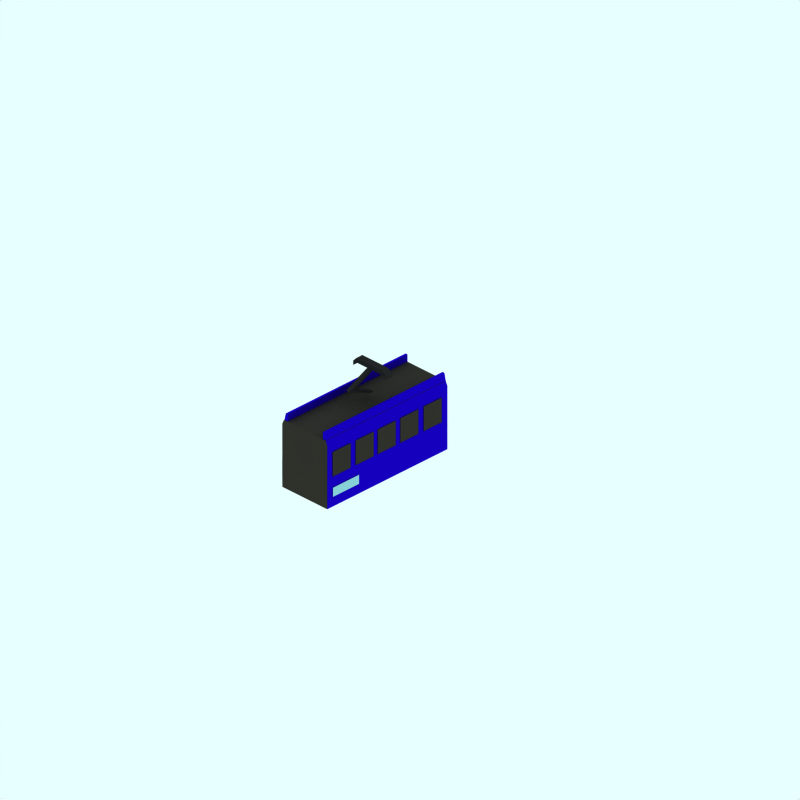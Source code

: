 # Source: sheffield-supertram-middle.blend  (saved by Blender 2.43.0; exported with 4.5.12 LTS)
import bpy
from mathutils import Matrix  # noqa: F401  (used for matrix-valued properties, if any)

bpy.ops.wm.read_factory_settings(use_empty=True)
scene = bpy.context.scene
scene.name = 'Scene'

# ---- collections
col_collection_1 = bpy.data.collections.new('Collection 1'); scene.collection.children.link(col_collection_1)
col_collection_2 = bpy.data.collections.new('Collection 2'); scene.collection.children.link(col_collection_2)
col_collection_2.hide_render = True
col_collection_2.hide_viewport = True
col_collection_3 = bpy.data.collections.new('Collection 3'); scene.collection.children.link(col_collection_3)
col_collection_3.hide_render = True
col_collection_3.hide_viewport = True

# ---- materials (node trees are filled in below, after node groups)
mat_material = bpy.data.materials.new('Material')
mat_material.alpha_threshold = 0.0
mat_material.diffuse_color = (0.582, 0.8181, 0.8433, 1.0)
mat_material.roughness = 0.5
mat_material.line_color = (0.0, 0.0, 0.0, 1.0)
mat_roof = bpy.data.materials.new('Roof')
mat_roof.alpha_threshold = 0.0
mat_roof.preview_render_type = 'FLAT'
mat_roof.diffuse_color = (0.2, 0.194, 0.1704, 1.0)
mat_roof.roughness = 0.5
mat_roof.line_color = (0.0, 0.0, 0.0, 1.0)
mat_maincolour1 = bpy.data.materials.new('MainColour1')
mat_maincolour1.alpha_threshold = 0.0
mat_maincolour1.preview_render_type = 'CUBE'
mat_maincolour1.diffuse_color = (0.08998, 0.0, 0.7437, 1.0)
mat_maincolour1.specular_color = (1.0, 0.9999, 0.9999)
mat_maincolour1.roughness = 0.5
mat_maincolour1.line_color = (0.0, 0.0, 0.0, 1.0)
mat_maincolour3 = bpy.data.materials.new('MainColour3')
mat_maincolour3.alpha_threshold = 0.0
mat_maincolour3.preview_render_type = 'FLAT'
mat_maincolour3.diffuse_color = (1.0, 0.4504, 0.0, 1.0)
mat_maincolour3.roughness = 0.5
mat_maincolour3.line_color = (0.0, 0.0, 0.0, 1.0)
mat_maincolour2 = bpy.data.materials.new('MainColour2')
mat_maincolour2.alpha_threshold = 0.0
mat_maincolour2.preview_render_type = 'FLAT'
mat_maincolour2.diffuse_color = (0.7437, 0.02675, 0.02675, 1.0)
mat_maincolour2.roughness = 0.5
mat_maincolour2.line_color = (0.0, 0.0, 0.0, 1.0)
mat_underframe = bpy.data.materials.new('Underframe')
mat_underframe.alpha_threshold = 0.0
mat_underframe.preview_render_type = 'FLAT'
mat_underframe.diffuse_color = (0.1446, 0.1446, 0.1446, 1.0)
mat_underframe.roughness = 0.5
mat_underframe.line_color = (0.0, 0.0, 0.0, 1.0)

# ---- material node trees

# ---- world
world_world = bpy.data.worlds.new('World'); scene.world = world_world
world_world.color = (0.9059, 1.0, 1.0)
world_world.use_sun_shadow = False
world_world.sun_shadow_jitter_overblur = 0.0
world_world.cycles.sampling_method = 'MANUAL'
world_world.cycles.sample_map_resolution = 256

# ---- cameras
cam_camera_001 = bpy.data.cameras.new('Camera.001')
cam_camera_001.type = 'ORTHO'
cam_camera_001.passepartout_alpha = 0.2
cam_camera_001.clip_end = 100.0
cam_camera_001.lens = 35.0
cam_camera_001.ortho_scale = 24.0
cam_camera_001.display_size = 5.91
cam_camera_001.show_passepartout = False
cam_camera_001.show_safe_areas = True
cam_camera_001.dof.focus_distance = 0.0
cam_camera_001.dof.aperture_fstop = 128.0

# ---- lights
light_lamp = bpy.data.lights.new('Lamp', 'SUN')
light_lamp.transmission_factor = 0.0
light_lamp.angle = 1.571
light_lamp.energy = 0.028
light_lamp.shadow_buffer_clip_start = 0.5
light_lamp.shadow_soft_size = 1.0
light_lamp.shadow_cascade_max_distance = 1000.0
light_lamp.cycles.use_multiple_importance_sampling = False

# ---- meshes
me_plane_029 = bpy.data.meshes.new('Plane.029')
me_plane_029.from_pydata([(-5.535, 0.3326, 1.727), (-5.535, 0.008, 1.727), (-4.466, 0.008, 1.727), (-4.466, 0.3326, 1.727), (-1.135, 0.3326, -0.1989), (-1.135, 0.008, -0.1989), (-2.205, 0.008, -0.1989), (-2.205, 0.3326, -0.1989)], [], [(3, 0, 1, 2), (4, 7, 6, 5)])
me_plane_029.materials.append(mat_material)
me_plane_029.use_remesh_preserve_volume = False
me_plane_029.use_remesh_preserve_attributes = False
me_plane_029.use_mirror_vertex_groups = False
me_plane_029.update()
me_plane_027 = bpy.data.meshes.new('Plane.027')
me_plane_027.from_pydata([(0.2099, 0.3086, 1.219), (0.2099, -0.2173, 1.219), (-0.2099, -0.2173, 1.219), (-0.2099, 0.3086, 1.219)], [], [(0, 3, 2, 1)])
me_plane_027.materials.append(mat_roof)
me_plane_027.use_remesh_preserve_volume = False
me_plane_027.use_remesh_preserve_attributes = False
me_plane_027.use_mirror_vertex_groups = False
me_plane_027.update()
me_plane_026 = bpy.data.meshes.new('Plane.026')
me_plane_026.from_pydata([(0.2099, 0.3086, 1.219), (0.2099, -0.2173, 1.219), (-0.2099, -0.2173, 1.219), (-0.2099, 0.3086, 1.219)], [], [(0, 3, 2, 1)])
me_plane_026.materials.append(mat_roof)
me_plane_026.use_remesh_preserve_volume = False
me_plane_026.use_remesh_preserve_attributes = False
me_plane_026.use_mirror_vertex_groups = False
me_plane_026.update()
me_plane_025 = bpy.data.meshes.new('Plane.025')
me_plane_025.from_pydata([(0.2099, 0.3086, 1.219), (0.2099, -0.2173, 1.219), (-0.2099, -0.2173, 1.219), (-0.2099, 0.3086, 1.219)], [], [(0, 3, 2, 1)])
me_plane_025.materials.append(mat_roof)
me_plane_025.use_remesh_preserve_volume = False
me_plane_025.use_remesh_preserve_attributes = False
me_plane_025.use_mirror_vertex_groups = False
me_plane_025.update()
me_plane_023 = bpy.data.meshes.new('Plane.023')
me_plane_023.from_pydata([(0.2099, 0.3086, 1.219), (0.2099, -0.2173, 1.219), (-0.2099, -0.2173, 1.219), (-0.2099, 0.3086, 1.219)], [], [(0, 3, 2, 1)])
me_plane_023.materials.append(mat_roof)
me_plane_023.use_remesh_preserve_volume = False
me_plane_023.use_remesh_preserve_attributes = False
me_plane_023.use_mirror_vertex_groups = False
me_plane_023.update()
me_plane_022 = bpy.data.meshes.new('Plane.022')
me_plane_022.from_pydata([(0.2099, 0.3086, 1.219), (0.2099, -0.2173, 1.219), (-0.2099, -0.2173, 1.219), (-0.2099, 0.3086, 1.219)], [], [(0, 3, 2, 1)])
me_plane_022.materials.append(mat_roof)
me_plane_022.use_remesh_preserve_volume = False
me_plane_022.use_remesh_preserve_attributes = False
me_plane_022.use_mirror_vertex_groups = False
me_plane_022.update()
me_plane_021 = bpy.data.meshes.new('Plane.021')
me_plane_021.from_pydata([(0.2099, 0.3086, 1.219), (0.2099, -0.2173, 1.219), (-0.2099, -0.2173, 1.219), (-0.2099, 0.3086, 1.219)], [], [(0, 3, 2, 1)])
me_plane_021.materials.append(mat_roof)
me_plane_021.use_remesh_preserve_volume = False
me_plane_021.use_remesh_preserve_attributes = False
me_plane_021.use_mirror_vertex_groups = False
me_plane_021.update()
me_plane_019 = bpy.data.meshes.new('Plane.019')
me_plane_019.from_pydata([(0.2099, 0.3086, 1.219), (0.2099, -0.2173, 1.219), (-0.2099, -0.2173, 1.219), (-0.2099, 0.3086, 1.219)], [], [(0, 3, 2, 1)])
me_plane_019.materials.append(mat_roof)
me_plane_019.use_remesh_preserve_volume = False
me_plane_019.use_remesh_preserve_attributes = False
me_plane_019.use_mirror_vertex_groups = False
me_plane_019.update()
me_plane_018 = bpy.data.meshes.new('Plane.018')
me_plane_018.from_pydata([(0.2099, 0.3086, 1.219), (0.2099, -0.2173, 1.219), (-0.2099, -0.2173, 1.219), (-0.2099, 0.3086, 1.219)], [], [(0, 3, 2, 1)])
me_plane_018.materials.append(mat_roof)
me_plane_018.use_remesh_preserve_volume = False
me_plane_018.use_remesh_preserve_attributes = False
me_plane_018.use_mirror_vertex_groups = False
me_plane_018.update()
me_plane_017 = bpy.data.meshes.new('Plane.017')
me_plane_017.from_pydata([(0.2099, 0.3086, 1.219), (0.2099, -0.2173, 1.219), (-0.2099, -0.2173, 1.219), (-0.2099, 0.3086, 1.219)], [], [(0, 3, 2, 1)])
me_plane_017.materials.append(mat_roof)
me_plane_017.use_remesh_preserve_volume = False
me_plane_017.use_remesh_preserve_attributes = False
me_plane_017.use_mirror_vertex_groups = False
me_plane_017.update()
me_plane_016 = bpy.data.meshes.new('Plane.016')
me_plane_016.from_pydata([(0.2099, 0.3086, 1.219), (0.2099, -0.2173, 1.219), (-0.2099, -0.2173, 1.219), (-0.2099, 0.3086, 1.219)], [], [(0, 3, 2, 1)])
me_plane_016.materials.append(mat_roof)
me_plane_016.use_remesh_preserve_volume = False
me_plane_016.use_remesh_preserve_attributes = False
me_plane_016.use_mirror_vertex_groups = False
me_plane_016.update()
me_cube_009 = bpy.data.meshes.new('Cube.009')
me_cube_009.from_pydata([(-1.058, -0.1325, -0.1818), (-1.058, 0.1325, -0.1818), (1.058, 0.1325, -0.1818), (1.058, -0.1325, -0.1818), (-1.058, -0.1325, -0.2784), (-1.058, 0.1325, -0.2345), (1.058, 0.1325, -0.2345), (1.058, -0.1325, -0.2784), (1.058, -0.1325, 1.003), (1.058, 0.1325, 0.9597), (-1.058, 0.1325, 0.9597), (-1.058, -0.1325, 1.003), (1.058, -0.1325, 0.9069), (1.058, 0.1325, 0.9069), (-1.058, 0.1325, 0.9069), (-1.058, -0.1325, 0.9069)], [], [(0, 1, 2, 3), (4, 7, 6, 5), (1, 5, 6, 2), (2, 6, 7, 3), (4, 0, 3, 7), (11, 15, 12, 8), (13, 9, 8, 12), (14, 10, 9, 13), (11, 8, 9, 10), (15, 14, 13, 12), (0, 4, 5, 1), (11, 10, 14, 15)])
me_cube_009.materials.append(mat_maincolour1)
me_cube_009.materials.append(mat_maincolour3)
me_cube_009.materials.append(mat_maincolour2)
me_cube_009.use_remesh_preserve_volume = False
me_cube_009.use_remesh_preserve_attributes = False
me_cube_009.use_mirror_vertex_groups = False
me_cube_009.update()
me_cube_008 = bpy.data.meshes.new('Cube.008')
me_cube_008.from_pydata([(1.887, 2.295, -0.8761), (1.887, 0.8755, -0.8761), (-2.856, 0.8755, -0.8761), (-2.854, 2.295, -0.8761), (1.887, 2.295, 0.8761), (1.887, 0.8755, 0.8761), (-2.856, 0.8755, 0.8761), (-2.854, 2.295, 0.8761), (-2.855, 0.5353, 0.8761), (1.887, 0.5353, 0.8761), (-2.855, 0.5353, -0.8761), (1.887, 0.5353, -0.8761), (1.887, 0.3314, -0.8761), (-2.854, 0.3314, -0.8761), (1.887, 0.3314, 0.8761), (-2.854, 0.3314, 0.8761), (-2.854, 2.393, 0.8307), (1.887, 2.393, 0.8307), (-2.854, 2.393, -0.8307), (1.887, 2.393, -0.8307), (-2.854, 0.1031, 0.8729), (-2.854, 0.1031, -0.8729), (-2.56, 0.1031, -0.8729), (-2.56, 0.1031, 0.8729), (-2.56, 0.3314, 0.8761), (-2.56, 0.3314, -0.8761), (-1.081, 0.3314, -0.8761), (-1.081, 0.3314, 0.8761), (-1.081, 0.1031, 0.8729), (-1.081, 0.1031, -0.8729), (1.889, 0.1031, -0.8729), (1.889, 0.1031, 0.8729), (1.889, 0.3314, 0.8761), (1.889, 0.3314, -0.8761), (-2.853, 1.211, 0.8761), (-2.853, 1.211, -0.8761), (1.887, 2.441, -0.8148), (-2.854, 2.441, -0.8148), (1.887, 2.441, 0.8148), (-2.854, 2.441, 0.8148), (-2.855, 0.7054, -0.8761), (-2.855, 0.7054, 0.8761), (-2.854, 2.344, 0.8534), (-2.854, 2.344, -0.8534), (-2.855, 1.043, 0.8761), (-2.854, 1.753, 0.8761), (-2.855, 1.043, -0.8761), (-2.854, 1.753, -0.8761), (-2.854, 2.417, -0.8227), (-2.854, 2.417, 0.8227), (-2.854, 2.441, -1.49e-07)], [], [(0, 4, 5, 1), (1, 5, 9, 11), (10, 11, 12, 13), (9, 8, 15, 14), (11, 9, 14, 12), (12, 14, 15, 13), (4, 0, 19, 17), (20, 21, 22, 23), (15, 20, 23, 24), (21, 13, 25, 22), (13, 15, 24, 25), (28, 29, 30, 31), (27, 28, 31, 32), (29, 26, 33, 30), (26, 27, 32, 33), (33, 32, 31, 30), (34, 5, 4), (35, 0, 1), (17, 19, 36, 38), (23, 28, 27, 24), (22, 25, 26, 29), (41, 9, 5), (6, 41, 5), (41, 8, 9), (40, 1, 11), (10, 40, 11), (40, 2, 1), (42, 4, 17), (16, 42, 17), (42, 7, 4), (19, 0, 43), (43, 0, 3), (43, 18, 19), (7, 45, 4), (45, 34, 4), (34, 44, 5), (44, 6, 5), (2, 46, 1), (46, 35, 1), (47, 0, 35), (3, 0, 47), (48, 36, 19), (18, 48, 19), (48, 37, 36), (49, 17, 38), (39, 49, 38), (49, 16, 17), (50, 38, 36), (37, 50, 36), (50, 39, 38), (3, 21, 20, 7), (3, 7, 39, 37)])
me_cube_008.polygons.foreach_set('material_index', [1, 1, 0, 0, 0, 0, 1, 2, 0, 0, 0, 2, 0, 0, 0, 0, 0, 0, 1, 0, 0, 0, 0, 0, 0, 0, 0, 0, 0, 0, 0, 0, 0, 0, 0, 0, 0, 0, 0, 0, 0, 1, 1, 1, 0, 0, 0, 1, 1, 1, 1, 1])
me_cube_008.materials.append(mat_maincolour1)
me_cube_008.materials.append(mat_roof)
me_cube_008.materials.append(mat_underframe)
me_cube_008.materials.append(mat_maincolour2)
me_cube_008.materials.append(mat_maincolour3)
me_cube_008.use_remesh_preserve_volume = False
me_cube_008.use_remesh_preserve_attributes = False
me_cube_008.use_mirror_vertex_groups = False
me_cube_008.update()
me_cube_024 = bpy.data.meshes.new('Cube.024')
me_cube_024.from_pydata([(-0.6994, 0.1442, 0.2941), (0.06747, -0.06747, 0.2941), (-0.06747, -0.06747, 0.2941), (-0.9001, 0.1442, 0.2941), (-0.6994, 0.1442, 0.429), (0.06747, -0.06747, 0.429), (-0.06747, -0.06747, 0.429), (-0.9001, 0.1442, 0.429), (-0.05651, 0.3742, 0.429), (0.177, 0.3742, 0.429), (-0.05651, 0.3742, 0.2941), (0.177, 0.3742, 0.2941), (0.177, 0.4566, 0.2941), (-0.05651, 0.4566, 0.2941), (0.177, 0.4566, 0.429), (-0.05651, 0.4566, 0.429), (-0.05651, 0.4566, 0.8918), (0.177, 0.4566, 0.8918), (0.177, 0.3742, 0.8918), (-0.05651, 0.3742, 0.8918), (-0.05651, 0.3172, 1.019), (0.177, 0.3172, 1.019), (0.177, 0.3996, 1.019), (-0.05651, 0.3996, 1.019), (-0.05651, 0.4566, -0.1307), (0.177, 0.4566, -0.1307), (0.177, 0.3742, -0.1307), (-0.05651, 0.3742, -0.1307), (-0.05651, 0.2981, -0.2512), (0.177, 0.2981, -0.2512), (0.177, 0.3806, -0.2512), (-0.05651, 0.3806, -0.2512)], [], [(0, 1, 2, 3), (4, 7, 6, 5), (0, 4, 5, 1), (1, 5, 6, 2), (2, 6, 7, 3), (3, 7, 8, 10), (4, 0, 11, 9), (7, 4, 9, 8), (0, 3, 10, 11), (9, 11, 12, 14), (10, 8, 15, 13), (13, 15, 14, 12), (15, 8, 19, 16), (14, 15, 16, 17), (9, 14, 17, 18), (8, 9, 18, 19), (19, 18, 21, 20), (18, 17, 22, 21), (17, 16, 23, 22), (16, 19, 20, 23), (20, 21, 22, 23), (12, 11, 26, 25), (13, 12, 25, 24), (10, 13, 24, 27), (11, 10, 27, 26), (26, 27, 28, 29), (27, 24, 31, 28), (24, 25, 30, 31), (25, 26, 29, 30), (29, 28, 31, 30)])
me_cube_024.materials.append(mat_underframe)
me_cube_024.use_remesh_preserve_volume = False
me_cube_024.use_remesh_preserve_attributes = False
me_cube_024.use_mirror_vertex_groups = False
me_cube_024.update()
me_sphere = bpy.data.meshes.new('Sphere')
me_sphere.from_pydata([(-1.333e-06, 1.25e-06, 31.62), (-22.88, 16.62, 14.14), (8.74, 26.9, 14.14), (28.28, 4.856e-07, 14.14), (-8.74, 26.9, -14.14), (22.88, 16.62, -14.14), (-28.28, -7.508e-07, -14.14), (1.432e-06, -1.515e-06, -31.62), (-13.45, 9.772, 26.9), (5.137, 15.81, 26.9), (-8.313, 25.58, 16.63), (-26.9, 5.941e-07, 16.63), (16.63, 1.043e-06, 26.9), (21.76, 15.81, 16.63), (-30.08, 9.772, -1.941e-06), (-18.59, 25.58, -2.13e-06), (4.973e-08, 31.62, -1.581e-06), (18.59, 25.58, -5.047e-07), (30.08, 9.772, 6.886e-07), (-21.76, 15.81, -16.63), (8.313, 25.58, -16.63), (26.9, -8.593e-07, -16.63), (-16.63, -1.308e-06, -26.9), (-5.137, 15.81, -26.9), (13.45, 9.772, -26.9), (-24.33, 17.68, -2.035e-06), (-20.73, 21.1, 7.071), (-21.46, 21.63, -2.082e-06), (-19.66, 23.34, 3.536), (-22.53, 19.39, 3.536), (-22.9, 19.65, -2.059e-06), (-20.02, 23.61, -2.106e-06), (-20.2, 22.22, 5.303), (-19.12, 24.46, 1.768), (-21.63, 20.25, 5.303), (-23.43, 18.53, 1.768), (-20.56, 22.49, 1.768), (-21.1, 21.37, 3.536), (-22.0, 20.51, 1.768), (-22.18, 20.64, -2.071e-06), (-20.74, 22.62, -2.094e-06), (-19.93, 22.78, 4.419), (-19.39, 23.9, 2.652), (-22.08, 19.82, 4.419), (-22.98, 18.96, 2.652), (-21.01, 22.06, 0.8839), (-20.11, 22.92, 2.652), (-21.82, 20.38, 3.536), (-20.38, 22.36, 3.536), (-21.73, 21.07, 0.8839), (-22.26, 19.95, 2.652), (-20.29, 23.05, 0.8839), (-19.57, 24.04, 0.8839), (-19.84, 23.48, 1.768), (-20.83, 21.93, 2.652), (-21.55, 20.94, 2.652), (-21.28, 21.5, 1.768), (-23.16, 19.09, 0.8839), (-22.45, 20.08, 0.8839), (-22.71, 19.52, 1.768), (-21.37, 20.81, 4.419), (-20.65, 21.8, 4.419), (-20.92, 21.24, 5.303), (-6.725, 4.886, 29.26), (-18.17, 13.2, 20.52), (2.569, 7.906, 29.26), (6.939, 21.36, 20.52), (0.2137, 26.24, 15.38), (-15.6, 21.1, 15.38), (-24.89, 8.312, 15.38), (-29.18, 4.886, -7.071), (-26.48, 13.2, 7.071), (-13.66, 26.24, -7.071), (4.37, 29.26, 7.071), (-4.37, 29.26, -7.071), (13.66, 26.24, 7.071), (20.73, 21.1, -7.071), (-25.02, 7.906, -15.38), (-15.25, 21.36, -15.38), (-0.2137, 26.24, -15.38), (15.6, 21.1, -15.38), (-22.45, -1.03e-06, -20.52), (-8.313, -1.412e-06, -29.26), (-6.939, 21.36, -20.52), (-2.569, 7.906, -29.26), (18.17, 13.2, -20.52), (6.725, 4.886, -29.26), (-10.88, 17.68, 21.76), (-4.156, 12.79, 26.9), (-1.588, 20.7, 21.76), (-20.17, 4.886, 21.76), (-28.49, 4.886, 8.313), (-4.156, 28.6, 8.313), (-13.45, 25.58, 8.313), (-9.294, 28.6, -1.855e-06), (-25.92, 12.79, -8.313), (-20.17, 20.7, -8.313), (4.156, 28.6, -8.313), (9.294, 28.6, -1.043e-06), (13.45, 25.58, -8.313), (-13.45, 15.81, -21.76), (-19.19, 7.906, -21.76), (-10.88, 7.906, -26.9), (10.88, 17.68, -21.76), (1.588, 20.7, -21.76), (4.156, 12.79, -26.9), (-19.08, 24.81, 0.4419)], [], [(9, 13, 12), (3, 12, 13), (18, 3, 13), (13, 17, 18), (21, 18, 5), (30, 25, 19), (26, 32, 10), (25, 35, 1), (34, 26, 1), (31, 40, 19), (40, 27, 19), (27, 39, 19), (39, 30, 19), (32, 41, 10), (41, 28, 10), (28, 42, 10), (42, 33, 10), (51, 36, 45), (45, 40, 51), (31, 51, 40), (40, 45, 27), (51, 31, 52), (52, 53, 51), (36, 51, 53), (53, 52, 33), (42, 28, 46), (46, 53, 42), (33, 42, 53), (53, 46, 36), (54, 36, 46), (46, 48, 54), (37, 54, 48), (48, 46, 28), (54, 37, 55), (55, 56, 54), (36, 54, 56), (56, 55, 38), (49, 27, 45), (45, 56, 49), (38, 49, 56), (56, 45, 36), (50, 38, 55), (55, 47, 50), (29, 50, 47), (47, 55, 37), (30, 57, 25), (57, 35, 25), (57, 30, 58), (58, 59, 57), (35, 57, 59), (59, 58, 38), (50, 29, 44), (44, 59, 50), (38, 50, 59), (59, 44, 35), (49, 38, 58), (58, 39, 49), (27, 49, 39), (39, 58, 30), (60, 34, 43), (43, 47, 60), (37, 60, 47), (47, 43, 29), (60, 37, 61), (61, 62, 60), (34, 60, 62), (62, 61, 32), (34, 62, 26), (62, 32, 26), (41, 32, 61), (61, 48, 41), (28, 41, 48), (48, 61, 37), (35, 44, 1), (44, 29, 1), (29, 43, 1), (43, 34, 1), (68, 10, 87), (87, 64, 68), (1, 68, 64), (64, 87, 8), (88, 8, 87), (87, 89, 88), (9, 88, 89), (89, 87, 10), (67, 2, 66), (66, 89, 67), (10, 67, 89), (89, 66, 9), (88, 9, 65), (65, 63, 88), (8, 88, 63), (65, 0, 63), (90, 11, 69), (69, 64, 90), (8, 90, 64), (64, 69, 1), (9, 66, 13), (66, 2, 13), (0, 65, 12), (65, 9, 12), (91, 14, 71), (71, 69, 91), (11, 91, 69), (69, 71, 1), (92, 16, 73), (73, 67, 92), (10, 92, 67), (67, 73, 2), (92, 10, 93), (93, 94, 92), (16, 92, 94), (94, 93, 15), (72, 4, 74), (74, 94, 72), (15, 72, 94), (94, 74, 16), (17, 76, 18), (76, 5, 18), (2, 75, 13), (75, 17, 13), (77, 19, 95), (95, 70, 77), (6, 77, 70), (70, 95, 14), (78, 4, 72), (72, 96, 78), (19, 78, 96), (96, 72, 15), (79, 20, 97), (97, 74, 79), (4, 79, 74), (74, 97, 16), (98, 16, 97), (97, 99, 98), (17, 98, 99), (99, 97, 20), (80, 5, 76), (76, 99, 80), (20, 80, 99), (99, 76, 17), (98, 17, 75), (75, 73, 98), (16, 98, 73), (73, 75, 2), (100, 23, 83), (83, 78, 100), (19, 100, 78), (78, 83, 4), (100, 19, 101), (101, 102, 100), (23, 100, 102), (102, 101, 22), (82, 7, 84), (84, 102, 82), (22, 82, 102), (102, 84, 23), (81, 22, 101), (101, 77, 81), (6, 81, 77), (77, 101, 19), (103, 24, 85), (85, 80, 103), (20, 103, 80), (80, 85, 5), (103, 20, 104), (104, 105, 103), (24, 103, 105), (105, 104, 23), (84, 7, 86), (86, 105, 84), (23, 84, 105), (105, 86, 24), (83, 23, 104), (104, 79, 83), (4, 83, 79), (79, 104, 20), (5, 85, 21), (85, 24, 21), (14, 95, 25), (95, 19, 25), (1, 71, 25), (71, 14, 25), (10, 68, 26), (68, 1, 26), (19, 96, 31), (96, 15, 31), (15, 93, 33), (93, 10, 33), (52, 106, 33), (106, 15, 33), (15, 106, 31), (106, 52, 31)])
me_sphere.use_remesh_preserve_volume = False
me_sphere.use_remesh_preserve_attributes = False
me_sphere.use_mirror_vertex_groups = False
me_sphere.update()

# ---- objects
ob_plane_028 = bpy.data.objects.new('Plane.028', me_plane_029)
ob_plane_026 = bpy.data.objects.new('Plane.026', me_plane_027)
ob_plane_025 = bpy.data.objects.new('Plane.025', me_plane_026)
ob_plane_024 = bpy.data.objects.new('Plane.024', me_plane_025)
ob_plane_023 = bpy.data.objects.new('Plane.023', me_plane_023)
ob_plane_022 = bpy.data.objects.new('Plane.022', me_plane_022)
ob_plane_021 = bpy.data.objects.new('Plane.021', me_plane_021)
ob_plane_020 = bpy.data.objects.new('Plane.020', me_plane_019)
ob_plane_019 = bpy.data.objects.new('Plane.019', me_plane_018)
ob_plane_018 = bpy.data.objects.new('Plane.018', me_plane_017)
ob_plane_017 = bpy.data.objects.new('Plane.017', me_plane_016)
ob_cube_011 = bpy.data.objects.new('Cube.011', me_cube_009)
ob_cube_010 = bpy.data.objects.new('Cube.010', me_cube_008)
ob_cube_007 = bpy.data.objects.new('Cube.007', me_cube_024)
ob_camera = bpy.data.objects.new('Camera', cam_camera_001)
ob_sphere = bpy.data.objects.new('Sphere', me_sphere)
ob_lamp_001 = bpy.data.objects.new('Lamp.001', light_lamp)

# ---- transforms, parenting, visibility, modifiers, constraints
ob_plane_028.location = (-0.7383, 1.947, 0.432)
ob_plane_028.rotation_euler = (1.571, -4.266e-17, 1.571)
ob_plane_028.scale = (1.045, 1.0, 1.0)
ob_plane_028.lock_rotations_4d = False
ob_plane_028.empty_display_type = 'ARROWS'
ob_plane_028.color = (0.0, 0.0, 0.0, 1.0)
ob_plane_028.lineart.crease_threshold = 0.0
ob_plane_026.location = (-0.3361, 0.399, 1.5)
ob_plane_026.rotation_euler = (1.571, -4.266e-17, 1.571)
ob_plane_026.scale = (1.821, 1.624, 1.087)
ob_plane_026.lock_rotations_4d = False
ob_plane_026.empty_display_type = 'ARROWS'
ob_plane_026.color = (0.0, 0.0, 0.0, 1.0)
ob_plane_026.lineart.crease_threshold = 0.0
ob_plane_025.location = (-2.263, 0.399, 1.5)
ob_plane_025.rotation_euler = (1.571, -4.266e-17, 1.571)
ob_plane_025.scale = (1.821, 1.624, 1.087)
ob_plane_025.lock_rotations_4d = False
ob_plane_025.empty_display_type = 'ARROWS'
ob_plane_025.color = (0.0, 0.0, 0.0, 1.0)
ob_plane_025.lineart.crease_threshold = 0.0
ob_plane_024.location = (-2.263, -0.5915, 1.5)
ob_plane_024.rotation_euler = (1.571, -4.266e-17, 1.571)
ob_plane_024.scale = (1.821, 1.624, 1.087)
ob_plane_024.lock_rotations_4d = False
ob_plane_024.empty_display_type = 'ARROWS'
ob_plane_024.color = (0.0, 0.0, 0.0, 1.0)
ob_plane_024.lineart.crease_threshold = 0.0
ob_plane_023.location = (-0.3361, -0.5915, 1.5)
ob_plane_023.rotation_euler = (1.571, -4.266e-17, 1.571)
ob_plane_023.scale = (1.821, 1.624, 1.087)
ob_plane_023.lock_rotations_4d = False
ob_plane_023.empty_display_type = 'ARROWS'
ob_plane_023.color = (0.0, 0.0, 0.0, 1.0)
ob_plane_023.lineart.crease_threshold = 0.0
ob_plane_022.location = (-0.3361, -1.553, 1.5)
ob_plane_022.rotation_euler = (1.571, -4.266e-17, 1.571)
ob_plane_022.scale = (1.821, 1.624, 1.087)
ob_plane_022.lock_rotations_4d = False
ob_plane_022.empty_display_type = 'ARROWS'
ob_plane_022.color = (0.0, 0.0, 0.0, 1.0)
ob_plane_022.lineart.crease_threshold = 0.0
ob_plane_021.location = (-2.263, -1.553, 1.5)
ob_plane_021.rotation_euler = (1.571, -4.266e-17, 1.571)
ob_plane_021.scale = (1.821, 1.624, 1.087)
ob_plane_021.lock_rotations_4d = False
ob_plane_021.empty_display_type = 'ARROWS'
ob_plane_021.color = (0.0, 0.0, 0.0, 1.0)
ob_plane_021.lineart.crease_threshold = 0.0
ob_plane_020.location = (-2.263, -2.487, 1.5)
ob_plane_020.rotation_euler = (1.571, -4.266e-17, 1.571)
ob_plane_020.scale = (1.821, 1.624, 1.087)
ob_plane_020.lock_rotations_4d = False
ob_plane_020.empty_display_type = 'ARROWS'
ob_plane_020.color = (0.0, 0.0, 0.0, 1.0)
ob_plane_020.lineart.crease_threshold = 0.0
ob_plane_019.location = (-0.3361, -2.487, 1.5)
ob_plane_019.rotation_euler = (1.571, -4.266e-17, 1.571)
ob_plane_019.scale = (1.821, 1.624, 1.087)
ob_plane_019.lock_rotations_4d = False
ob_plane_019.empty_display_type = 'ARROWS'
ob_plane_019.color = (0.0, 0.0, 0.0, 1.0)
ob_plane_019.lineart.crease_threshold = 0.0
ob_plane_018.location = (-0.3361, -3.463, 1.5)
ob_plane_018.rotation_euler = (1.571, -4.266e-17, 1.571)
ob_plane_018.scale = (1.821, 1.624, 1.087)
ob_plane_018.lock_rotations_4d = False
ob_plane_018.empty_display_type = 'ARROWS'
ob_plane_018.color = (0.0, 0.0, 0.0, 1.0)
ob_plane_018.lineart.crease_threshold = 0.0
ob_plane_017.location = (-2.263, -3.463, 1.5)
ob_plane_017.rotation_euler = (1.571, -4.266e-17, 1.571)
ob_plane_017.scale = (1.821, 1.624, 1.087)
ob_plane_017.lock_rotations_4d = False
ob_plane_017.empty_display_type = 'ARROWS'
ob_plane_017.color = (0.0, 0.0, 0.0, 1.0)
ob_plane_017.lineart.crease_threshold = 0.0
ob_cube_011.location = (-0.4767, -1.502, 2.558)
ob_cube_011.rotation_euler = (1.571, -4.266e-17, 1.571)
ob_cube_011.scale = (2.402, 1.0, 1.373)
ob_cube_011.lock_rotations_4d = False
ob_cube_011.empty_display_type = 'ARROWS'
ob_cube_011.color = (0.0, 0.0, 0.0, 1.0)
ob_cube_011.lineart.crease_threshold = 0.0
ob_cube_010.location = (0.02139, -0.9938, 0.0)
ob_cube_010.rotation_euler = (1.571, -4.266e-17, 1.571)
ob_cube_010.scale = (1.074, 1.0, 1.087)
ob_cube_010.lock_rotations_4d = False
ob_cube_010.empty_display_type = 'ARROWS'
ob_cube_010.color = (0.0, 0.0, 0.0, 1.0)
ob_cube_010.lineart.crease_threshold = 0.0
_vg = ob_cube_010.vertex_groups.new(name='Group')
ob_cube_007.location = (-0.3821, -1.265, 2.783)
ob_cube_007.rotation_euler = (1.571, -4.266e-17, 1.571)
ob_cube_007.scale = (1.074, 1.82, 1.087)
ob_cube_007.lock_rotations_4d = False
ob_cube_007.empty_display_type = 'ARROWS'
ob_cube_007.color = (0.0, 0.0, 0.0, 1.0)
ob_cube_007.lineart.crease_threshold = 0.0
ob_camera.location = (10.0, -10.0, 10.0)
ob_camera.rotation_euler = (1.047, 0.0, 0.7854)
ob_camera.lock_rotations_4d = False
ob_camera.empty_display_type = 'ARROWS'
ob_camera.color = (0.0, 0.0, 0.0, 1.0)
ob_camera.lineart.crease_threshold = 0.0
ob_sphere.location = (-0.02993, 0.1261, 0.07312)
ob_sphere.rotation_euler = (1.571, -0.0, 1.571)
ob_sphere.lock_rotations_4d = False
ob_sphere.empty_display_type = 'ARROWS'
ob_sphere.color = (0.0, 0.0, 0.0, 1.0)
ob_sphere.show_instancer_for_render = False
ob_sphere.instance_type = 'VERTS'
ob_sphere.use_instance_vertices_rotation = True
ob_sphere.lineart.crease_threshold = 0.0
ob_lamp_001.parent = ob_sphere
ob_lamp_001.matrix_parent_inverse = Matrix(((-4.371e-08, 1.0, -2.118e-22, -0.1261), (4.371e-08, 1.911e-15, 1.0, -0.07312), (1.0, 4.371e-08, -4.371e-08, 0.02993), (0.0, 0.0, 0.0, 1.0)))
ob_lamp_001.location = (-0.02993, 0.1261, 0.07312)
ob_lamp_001.rotation_euler = (1.571, -0.0, 1.571)
ob_lamp_001.lock_rotations_4d = False
ob_lamp_001.empty_display_type = 'ARROWS'
ob_lamp_001.color = (0.0, 0.0, 0.0, 1.0)
ob_lamp_001.lineart.crease_threshold = 0.0

# ---- collection membership
col_collection_1.objects.link(ob_plane_028)
col_collection_1.objects.link(ob_plane_026)
col_collection_1.objects.link(ob_plane_025)
col_collection_1.objects.link(ob_plane_024)
col_collection_1.objects.link(ob_plane_023)
col_collection_1.objects.link(ob_plane_022)
col_collection_1.objects.link(ob_plane_021)
col_collection_1.objects.link(ob_plane_020)
col_collection_1.objects.link(ob_plane_019)
col_collection_1.objects.link(ob_plane_018)
col_collection_1.objects.link(ob_plane_017)
col_collection_1.objects.link(ob_cube_011)
col_collection_1.objects.link(ob_cube_010)
col_collection_1.objects.link(ob_cube_007)
col_collection_2.objects.link(ob_camera)
col_collection_3.objects.link(ob_sphere)
col_collection_3.objects.link(ob_lamp_001)

# ---- scene / render settings (as saved in the file)
scene.camera = ob_camera
scene.frame_start = 1; scene.frame_end = 250; scene.frame_set(1)
scene.render.engine = 'BLENDER_EEVEE_NEXT'
scene.render.image_settings.color_mode = 'RGB'
scene.render.image_settings.compression = 90
scene.render.resolution_x = 128
scene.render.resolution_y = 128
scene.render.pixel_aspect_x = 100.0
scene.render.pixel_aspect_y = 100.0
scene.render.fps = 25
scene.render.dither_intensity = 0.0
scene.render.use_compositing = False
scene.render.use_sequencer = False
scene.render.bake_margin = 2
scene.render.bake_bias = 0.0
scene.render.use_stamp_time = False
scene.render.use_stamp_date = False
scene.render.use_stamp_frame = False
scene.render.use_stamp_camera = False
scene.render.use_stamp_scene = False
scene.render.use_stamp_filename = False
scene.render.use_stamp_render_time = False
scene.render.stamp_font_size = 0
scene.cycles.use_denoising = False
scene.cycles.samples = 10
scene.cycles.sampling_pattern = 'TABULATED_SOBOL'
scene.cycles.light_sampling_threshold = 0.0
scene.cycles.use_adaptive_sampling = False
scene.cycles.use_light_tree = False
scene.cycles.blur_glossy = 0.0
scene.cycles.volume_bounces = 1
scene.cycles.pixel_filter_type = 'GAUSSIAN'
scene.cycles.sample_clamp_indirect = 0.0
scene.view_settings.view_transform = 'Raw'
bpy.context.view_layer.update()

